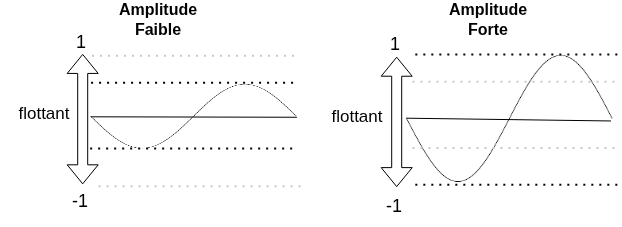

The diagram above was exported from draw.io. Its source (the exported page's mxGraphModel, read from the mxfile embedded in the PNG):
<mxGraphModel dx="861" dy="525" grid="0" gridSize="10" guides="1" tooltips="1" connect="1" arrows="1" fold="1" page="1" pageScale="1" pageWidth="850" pageHeight="1100" background="#ffffff" math="0" shadow="0">
  <root>
    <mxCell id="0" />
    <mxCell id="1" parent="0" />
    <mxCell id="166" value="" style="shape=image;verticalLabelPosition=bottom;labelBackgroundColor=default;verticalAlign=top;imageAspect=0;image=data:image/png,(base64 omitted: 2288 chars);textShadow=0;" parent="1" vertex="1">
      <mxGeometry x="438.44601769911503" y="86.42651090342679" width="205.82336283185845" height="130.38753894080997" as="geometry" />
    </mxCell>
    <mxCell id="164" value="" style="shape=image;verticalLabelPosition=bottom;labelBackgroundColor=default;verticalAlign=top;imageAspect=0;image=data:image/png,(base64 omitted: 2288 chars);textShadow=0;" parent="1" vertex="1">
      <mxGeometry x="122.58336283185842" y="116.23252336448598" width="205.82336283185845" height="66.12510903426791" as="geometry" />
    </mxCell>
    <mxCell id="51" value="-1" style="text;whiteSpace=wrap;html=1;fontSize=18;" parent="1" vertex="1">
      <mxGeometry x="101.9983185840708" y="216.81719626168226" width="121.07256637168143" height="37.25358255451714" as="geometry" />
    </mxCell>
    <mxCell id="52" value="1" style="text;whiteSpace=wrap;html=1;fontSize=18;" parent="1" vertex="1">
      <mxGeometry x="105.821592920354" y="58.489470404984424" width="55.87964601769912" height="37.25358255451714" as="geometry" />
    </mxCell>
    <mxCell id="53" value="flottant" style="text;html=1;align=center;verticalAlign=middle;whiteSpace=wrap;rounded=0;fontSize=17;" parent="1" vertex="1">
      <mxGeometry x="31.93132743362832" y="133.2266355140187" width="88.47610619469027" height="27.94018691588785" as="geometry" />
    </mxCell>
    <mxCell id="54" value="" style="shape=flexArrow;endArrow=classic;startArrow=classic;html=1;" parent="1" edge="1">
      <mxGeometry width="100" height="100" relative="1" as="geometry">
        <mxPoint x="114.20141592920355" y="216.81719626168226" as="sourcePoint" />
        <mxPoint x="114.20141592920355" y="86.42965732087228" as="targetPoint" />
      </mxGeometry>
    </mxCell>
    <mxCell id="69" value="Amplitude Faible" style="text;html=1;align=center;verticalAlign=middle;whiteSpace=wrap;rounded=0;strokeWidth=6;fontSize=16;fontStyle=1" parent="1" vertex="1">
      <mxGeometry x="161.6991150442478" y="38" width="55.87964601769912" height="27.94018691588785" as="geometry" />
    </mxCell>
    <mxCell id="73" value="flottant" style="text;html=1;align=center;verticalAlign=middle;whiteSpace=wrap;rounded=0;fontSize=17;" parent="1" vertex="1">
      <mxGeometry x="345" y="136.01750778816205" width="87.54477876106196" height="27.94018691588785" as="geometry" />
    </mxCell>
    <mxCell id="74" value="" style="shape=flexArrow;endArrow=classic;startArrow=classic;html=1;" parent="1" edge="1">
      <mxGeometry width="100" height="100" relative="1" as="geometry">
        <mxPoint x="428.20141592920356" y="219.60806853582557" as="sourcePoint" />
        <mxPoint x="428.20141592920356" y="89.22052959501559" as="targetPoint" />
      </mxGeometry>
    </mxCell>
    <mxCell id="76" value="1" style="text;whiteSpace=wrap;html=1;fontSize=18;" parent="1" vertex="1">
      <mxGeometry x="419.8183185840708" y="59.7503426791277" width="55.87964601769912" height="37.25358255451714" as="geometry" />
    </mxCell>
    <mxCell id="77" value="-1" style="text;whiteSpace=wrap;html=1;fontSize=18;" parent="1" vertex="1">
      <mxGeometry x="415.99504424778763" y="221.9364174454829" width="121.07256637168143" height="37.25358255451714" as="geometry" />
    </mxCell>
    <mxCell id="78" value="Amplitude Forte" style="text;html=1;align=center;verticalAlign=middle;whiteSpace=wrap;rounded=0;strokeWidth=6;fontSize=16;fontStyle=1" parent="1" vertex="1">
      <mxGeometry x="492.4630088495576" y="37.996853582554536" width="55.87964601769912" height="27.94018691588785" as="geometry" />
    </mxCell>
    <mxCell id="97" value="" style="endArrow=none;dashed=1;html=1;dashPattern=1 3;strokeWidth=2;" parent="1" edge="1">
      <mxGeometry width="50" height="50" relative="1" as="geometry">
        <mxPoint x="121.6520353982301" y="180.9606230529595" as="sourcePoint" />
        <mxPoint x="326.54407079646023" y="180.9606230529595" as="targetPoint" />
      </mxGeometry>
    </mxCell>
    <mxCell id="98" value="" style="endArrow=none;dashed=1;html=1;dashPattern=1 3;strokeWidth=2;" parent="1" edge="1">
      <mxGeometry width="50" height="50" relative="1" as="geometry">
        <mxPoint x="122.58336283185842" y="115.30118380062305" as="sourcePoint" />
        <mxPoint x="327.47539823008856" y="115.30118380062305" as="targetPoint" />
      </mxGeometry>
    </mxCell>
    <mxCell id="99" value="" style="endArrow=none;dashed=1;html=1;dashPattern=1 3;strokeWidth=2;" parent="1" edge="1">
      <mxGeometry width="50" height="50" relative="1" as="geometry">
        <mxPoint x="446.8279646017699" y="86.89218068535826" as="sourcePoint" />
        <mxPoint x="651.72" y="86.89218068535826" as="targetPoint" />
      </mxGeometry>
    </mxCell>
    <mxCell id="100" value="" style="endArrow=none;dashed=1;html=1;dashPattern=1 3;strokeWidth=2;" parent="1" edge="1">
      <mxGeometry width="50" height="50" relative="1" as="geometry">
        <mxPoint x="446.8279646017699" y="217.27971962616823" as="sourcePoint" />
        <mxPoint x="651.72" y="217.27971962616823" as="targetPoint" />
      </mxGeometry>
    </mxCell>
    <mxCell id="101" value="" style="endArrow=none;html=1;exitX=0;exitY=0.5;exitDx=0;exitDy=0;" parent="1" source="164" edge="1">
      <mxGeometry width="50" height="50" relative="1" as="geometry">
        <mxPoint x="123.51469026548673" y="146.96672897196262" as="sourcePoint" />
        <mxPoint x="328.4067256637169" y="149.7607476635514" as="targetPoint" />
      </mxGeometry>
    </mxCell>
    <mxCell id="102" value="" style="endArrow=none;html=1;exitX=0;exitY=0.5;exitDx=0;exitDy=0;" parent="1" edge="1">
      <mxGeometry width="50" height="50" relative="1" as="geometry">
        <mxPoint x="437.58919646017694" y="150.68894080996887" as="sourcePoint" />
        <mxPoint x="642.481231858407" y="153.48295950155762" as="targetPoint" />
      </mxGeometry>
    </mxCell>
    <mxCell id="165" value="" style="endArrow=none;html=1;exitX=0;exitY=0.5;exitDx=0;exitDy=0;" parent="1" target="164" edge="1">
      <mxGeometry width="50" height="50" relative="1" as="geometry">
        <mxPoint x="123.51469026548673" y="146.96672897196262" as="sourcePoint" />
        <mxPoint x="328.4067256637169" y="149.7607476635514" as="targetPoint" />
      </mxGeometry>
    </mxCell>
    <mxCell id="184" value="" style="endArrow=none;dashed=1;html=1;dashPattern=1 3;strokeWidth=2;strokeColor=#C7C7C7;" parent="1" edge="1">
      <mxGeometry width="50" height="50" relative="1" as="geometry">
        <mxPoint x="123.51469026548673" y="88.29233644859814" as="sourcePoint" />
        <mxPoint x="328.4067256637169" y="88.29233644859814" as="targetPoint" />
      </mxGeometry>
    </mxCell>
    <mxCell id="185" value="" style="endArrow=none;dashed=1;html=1;dashPattern=1 3;strokeWidth=2;strokeColor=#C7C7C7;" parent="1" edge="1">
      <mxGeometry width="50" height="50" relative="1" as="geometry">
        <mxPoint x="130.033982300885" y="218.6798753894081" as="sourcePoint" />
        <mxPoint x="334.9260176991151" y="218.6798753894081" as="targetPoint" />
      </mxGeometry>
    </mxCell>
    <mxCell id="186" value="" style="endArrow=none;dashed=1;html=1;dashPattern=1 3;strokeWidth=2;strokeColor=#C7C7C7;" parent="1" edge="1">
      <mxGeometry width="50" height="50" relative="1" as="geometry">
        <mxPoint x="444.033982300885" y="114.36669781931465" as="sourcePoint" />
        <mxPoint x="648.9260176991152" y="114.36669781931465" as="targetPoint" />
      </mxGeometry>
    </mxCell>
    <mxCell id="187" value="" style="endArrow=none;dashed=1;html=1;dashPattern=1 3;strokeWidth=2;strokeColor=#C7C7C7;" parent="1" edge="1">
      <mxGeometry width="50" height="50" relative="1" as="geometry">
        <mxPoint x="444.033982300885" y="180.49180685358255" as="sourcePoint" />
        <mxPoint x="648.9260176991152" y="180.49180685358255" as="targetPoint" />
      </mxGeometry>
    </mxCell>
  </root>
</mxGraphModel>